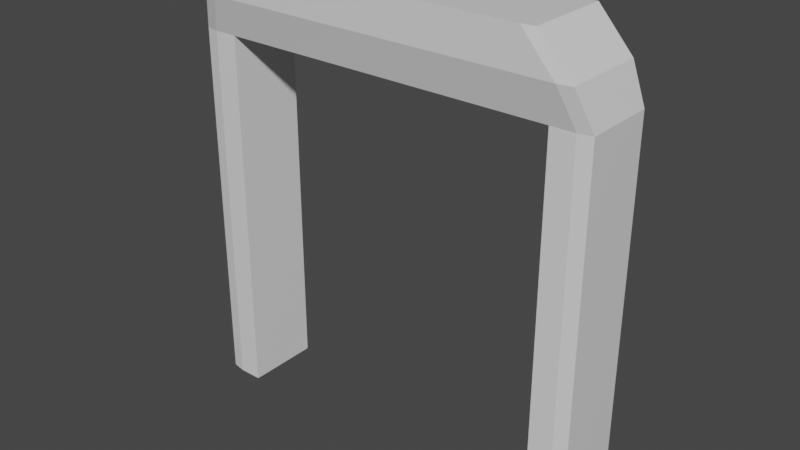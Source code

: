 # Source: Gate.blend  (saved by Blender 2.80.75; exported with 4.5.12 LTS)
import bpy
from mathutils import Matrix  # noqa: F401  (used for matrix-valued properties, if any)

bpy.ops.wm.read_factory_settings(use_empty=True)
scene = bpy.context.scene
scene.name = 'Scene'

# ---- collections
col_collection = bpy.data.collections.new('Collection'); scene.collection.children.link(col_collection)

# ---- materials (node trees are filled in below, after node groups)
mat_material = bpy.data.materials.new('Material')
mat_material.alpha_threshold = 0.0
mat_material.use_transparent_shadow = False
mat_material.line_color = (0.0, 0.0, 0.0, 1.0)

# ---- material node trees
mat_material.use_nodes = True; mat_material.node_tree.nodes.clear()
_N = mat_material.node_tree.nodes; _L = mat_material.node_tree.links
n0 = _N.new('ShaderNodeOutputMaterial'); n0.name = 'Material Output'; n0.location = (300, 300)
n1 = _N.new('ShaderNodeBsdfPrincipled'); n1.name = 'Principled BSDF'; n1.location = (10, 300)
n1.distribution = 'GGX'
n1.subsurface_method = 'BURLEY'
n1.inputs[2].default_value = 0.4
n1.inputs[3].default_value = 1.45
n1.inputs[27].default_value = (0.0, 0.0, 0.0, 1.0)
n1.inputs[28].default_value = 1.0
_L.new(n1.outputs[0], n0.inputs[0])
n0.is_active_output = True

# ---- world
world_world = bpy.data.worlds.new('World'); scene.world = world_world
world_world.use_nodes = True; world_world.node_tree.nodes.clear()
_N = world_world.node_tree.nodes; _L = world_world.node_tree.links
n0 = _N.new('ShaderNodeOutputWorld'); n0.name = 'World Output'; n0.location = (300, 300)
n1 = _N.new('ShaderNodeBackground'); n1.name = 'Background'; n1.location = (10, 300)
n1.inputs[0].default_value = (0.05088, 0.05088, 0.05088, 1.0)
_L.new(n1.outputs[0], n0.inputs[0])
n0.is_active_output = True
world_world.color = (0.05088, 0.05088, 0.05088)
world_world.use_sun_shadow = False
world_world.sun_shadow_jitter_overblur = 0.0

# ---- meshes
me_cube = bpy.data.meshes.new('Cube')
me_cube.from_pydata([(-0.8118, 1.0, 0.9091), (-0.8118, 1.0, -0.9091), (-0.8118, -1.0, 0.9091), (-0.8118, -1.0, -0.9091), (-0.9936, 1.0, 0.9091), (-0.9936, 1.0, -0.9091), (-0.9279, 1.0, 1.091), (0.9408, 1.0, 1.091), (1.006, 1.0, 0.9091), (1.006, 1.0, -0.9091), (0.8246, 1.0, 0.9091), (0.8246, 1.0, -0.9091), (0.8246, -1.0, 0.9091), (0.8246, -1.0, -0.9091), (-0.7646, 1.0, 1.273), (0.7774, 1.0, 1.273), (0.8246, 1.0, 1.091), (0.8246, -1.288, 1.091), (-0.8118, -1.288, 1.091), (-0.8118, 1.0, 1.091), (-0.9273, -1.0, 0.9091), (-0.9936, -0.9319, 0.9091), (-0.9275, -1.0, -0.9091), (-0.9936, -0.9322, -0.9091), (-0.9279, -1.22, 1.091), (-0.8611, -1.288, 1.091), (0.874, -1.288, 1.091), (0.9408, -1.22, 1.091), (1.006, -0.9319, 0.9091), (0.9402, -1.0, 0.9091), (1.006, -0.9322, -0.9091), (0.9403, -1.0, -0.9091), (-0.7646, -1.22, 1.273), (-0.792, -1.288, 1.167), (-0.7032, -1.288, 1.273), (0.8048, -1.288, 1.167), (0.7774, -1.22, 1.273), (0.716, -1.288, 1.273)], [], [(5, 4, 0, 1), (23, 21, 4, 5), (21, 24, 6, 4), (6, 24, 32, 14), (1, 0, 2, 3), (5, 1, 3, 22, 23), (12, 29, 26, 17), (0, 10, 12, 2), (26, 35, 17), (11, 10, 8, 9), (9, 8, 28, 30), (13, 12, 10, 11), (15, 14, 32, 34, 37, 36), (11, 9, 30, 31, 13), (34, 33, 18, 17, 35, 37), (18, 33, 25), (3, 2, 20, 22), (0, 4, 6, 19), (6, 14, 19), (10, 16, 7, 8), (31, 29, 12, 13), (27, 7, 15, 36), (2, 12, 17, 18), (0, 19, 16, 10), (8, 7, 27, 28), (15, 7, 16), (14, 15, 16, 19), (32, 33, 34), (35, 36, 37), (22, 20, 21, 23), (29, 31, 30, 28), (35, 26, 27, 36), (25, 33, 32, 24), (20, 25, 24, 21), (26, 29, 28, 27), (2, 18, 25, 20)])
_uv = me_cube.uv_layers.new(name='UVMap')
_uv.uv.foreach_set('vector', [0.7018, 0.3219, 0.7018, 0.06643, 0.7276, 0.06643, 0.7276, 0.3219, 0.3594, 0.06603, 0.6159, 0.06606, 0.6159, 0.3375, 0.3594, 0.3375, 0.6159, 0.06606, 0.6426, 0.02564, 0.6426, 0.3375, 0.6159, 0.3375, 0.6426, 0.3375, 0.6426, 0.02564, 0.6709, 0.02561, 0.6709, 0.3375, 0.6747, 0.6487, 0.4182, 0.6487, 0.4182, 0.3677, 0.6747, 0.3677, 0.3395, 0.6371, 0.3137, 0.6371, 0.3137, 0.3671, 0.3302, 0.3671, 0.3395, 0.3763, 0.04002, 0.4153, 0.02361, 0.4153, 0.03301, 0.3694, 0.04002, 0.3694, 0.2724, 0.6853, 0.04002, 0.6853, 0.04002, 0.4153, 0.2724, 0.4153, 0.3499, 0.3658, 0.3607, 0.3755, 0.3499, 0.3727, 0.96, 0.3219, 0.96, 0.06643, 0.9858, 0.06643, 0.9858, 0.3219, 0.3282, 0.3375, 0.07166, 0.3375, 0.07166, 0.06606, 0.3282, 0.06603, 0.9569, 0.6323, 0.7004, 0.6323, 0.7004, 0.3513, 0.9569, 0.3513, 0.6985, 0.6625, 0.9175, 0.6625, 0.9175, 0.9744, 0.9088, 0.9839, 0.7072, 0.9839, 0.6985, 0.9744, 0.4041, 0.6371, 0.3783, 0.6371, 0.3783, 0.3763, 0.3877, 0.3671, 0.4041, 0.3671, 0.3757, 0.5874, 0.3607, 0.5999, 0.3499, 0.6027, 0.3499, 0.3727, 0.3607, 0.3755, 0.3757, 0.388, 0.3499, 0.6027, 0.3607, 0.5999, 0.3499, 0.6096, 0.3659, 0.6346, 0.3659, 0.8901, 0.3495, 0.8901, 0.3494, 0.6346, 0.7276, 0.06643, 0.7018, 0.06643, 0.7111, 0.04088, 0.7276, 0.04088, 0.7111, 0.04088, 0.7343, 0.01533, 0.7276, 0.04088, 0.96, 0.06643, 0.96, 0.04088, 0.9765, 0.04088, 0.9858, 0.06643, 0.3133, 0.9188, 0.3133, 0.6633, 0.3297, 0.6633, 0.3297, 0.9188, 0.04494, 0.02564, 0.04494, 0.3375, 0.01663, 0.3375, 0.01663, 0.02561, 0.2724, 0.4153, 0.04002, 0.4153, 0.04002, 0.3694, 0.2724, 0.3694, 0.7276, 0.06643, 0.7276, 0.04088, 0.96, 0.04088, 0.96, 0.06643, 0.07166, 0.3375, 0.04494, 0.3375, 0.04494, 0.02564, 0.07166, 0.06606, 0.9533, 0.01533, 0.9765, 0.04088, 0.96, 0.04088, 0.7343, 0.01533, 0.9533, 0.01533, 0.96, 0.04088, 0.7276, 0.04088, 0.6709, 0.02561, 0.6556, 0.01607, 0.6719, 0.01607, 0.03195, 0.01607, 0.01663, 0.02561, 0.01563, 0.01607, 0.3605, 0.05649, 0.617, 0.05649, 0.6159, 0.06606, 0.3594, 0.06603, 0.07058, 0.05649, 0.3271, 0.05649, 0.3282, 0.06603, 0.07166, 0.06606, 0.03195, 0.01607, 0.04385, 0.01607, 0.04494, 0.02564, 0.01663, 0.02561, 0.6437, 0.01607, 0.6556, 0.01607, 0.6709, 0.02561, 0.6426, 0.02564, 0.2888, 0.4153, 0.2794, 0.3694, 0.2889, 0.3786, 0.2982, 0.4245, 0.03301, 0.3694, 0.02361, 0.4153, 0.0142, 0.4245, 0.02352, 0.3786, 0.2724, 0.4153, 0.2724, 0.3694, 0.2794, 0.3694, 0.2888, 0.4153])
me_cube.materials.append(mat_material)
me_cube.use_remesh_preserve_volume = False
me_cube.use_remesh_preserve_attributes = False
me_cube.use_mirror_vertex_groups = False
me_cube.update()

# ---- objects
ob_cube = bpy.data.objects.new('Cube', me_cube)

# ---- transforms, parenting, visibility, modifiers, constraints
ob_cube.location = (0.0, 0.0, 0.0)
ob_cube.scale = (11.0, 2.0, 11.0)
ob_cube.lock_rotations_4d = False
ob_cube.empty_display_type = 'ARROWS'
ob_cube.lineart.crease_threshold = 0.0

# ---- collection membership
col_collection.objects.link(ob_cube)

# ---- scene / render settings (as saved in the file)
scene.frame_start = 1; scene.frame_end = 250; scene.frame_set(17)
scene.render.engine = 'BLENDER_EEVEE_NEXT'
scene.cycles.use_denoising = False
scene.cycles.samples = 128
scene.cycles.sampling_pattern = 'TABULATED_SOBOL'
scene.cycles.use_adaptive_sampling = False
scene.cycles.use_light_tree = False
scene.view_settings.view_transform = 'Filmic'
bpy.context.view_layer.update()

# ---- added for rendering (the .blend has no active camera and no usable light): camera, sun
cam_auto = bpy.data.cameras.new('AutoCamera')
cam_auto.lens = 50.0
cam_auto.sensor_width = 36.0
cam_auto.clip_end = 1000.0
ob_auto_camera = bpy.data.objects.new('AutoCamera', cam_auto)
scene.collection.objects.link(ob_auto_camera)
ob_auto_camera.location = (30.4898, -36.7906, 26.3353)
ob_auto_camera.rotation_euler = (1.09748, -7.21219e-08, 0.694738)
scene.camera = ob_auto_camera
light_auto_sun = bpy.data.lights.new('AutoSun', 'SUN')
light_auto_sun.energy = 3.0
light_auto_sun.angle = 0.0523599
ob_auto_sun = bpy.data.objects.new('AutoSun', light_auto_sun)
scene.collection.objects.link(ob_auto_sun)
ob_auto_sun.rotation_euler = (0.872665, 0.174533, 0.523599)
bpy.context.view_layer.update()
